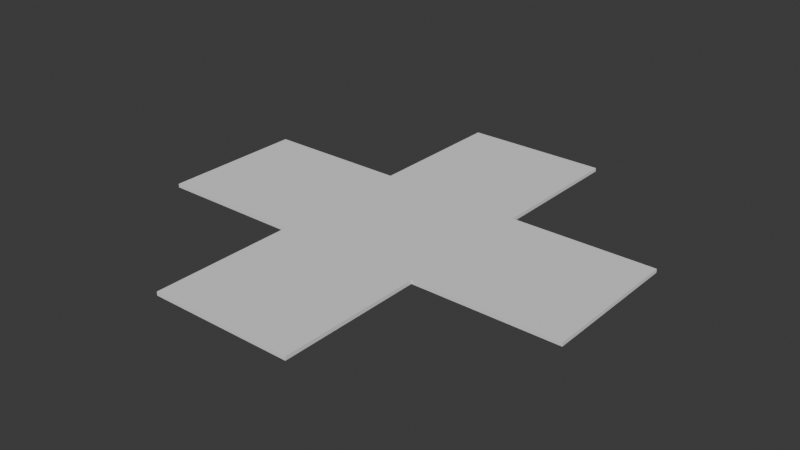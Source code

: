 # Source: FI-005_Walkwaysfourway.blend  (saved by Blender 4.2.66; exported with 4.5.12 LTS)
import bpy
from mathutils import Matrix  # noqa: F401  (used for matrix-valued properties, if any)

bpy.ops.wm.read_factory_settings(use_empty=True)
scene = bpy.context.scene
scene.name = 'Scene'

# ---- collections
col_collection = bpy.data.collections.new('Collection'); scene.collection.children.link(col_collection)
col_export = bpy.data.collections.new('Export'); scene.collection.children.link(col_export)

# ---- world
world_world = bpy.data.worlds.new('World'); scene.world = world_world
world_world.use_nodes = True; world_world.node_tree.nodes.clear()
_N = world_world.node_tree.nodes; _L = world_world.node_tree.links
n0 = _N.new('ShaderNodeOutputWorld'); n0.name = 'World Output'; n0.location = (300, 300)
n1 = _N.new('ShaderNodeBackground'); n1.name = 'Background'; n1.location = (10, 300)
n1.inputs[0].default_value = (0.05088, 0.05088, 0.05088, 1.0)
_L.new(n1.outputs[0], n0.inputs[0])
n0.is_active_output = True
world_world.color = (0.05088, 0.05088, 0.05088)
world_world.use_sun_shadow = False
world_world.sun_shadow_jitter_overblur = 0.0

# ---- meshes
me_cube_001 = bpy.data.meshes.new('Cube.001')
me_cube_001.from_pydata([(-3.0, -1.0, -0.05), (-3.0, -1.0, 0.0), (-3.0, 1.0, -0.05), (-3.0, 1.0, 0.0), (-1.0, -1.0, -0.05), (-1.0, -1.0, 0.0), (-1.0, 1.0, -0.05), (-1.0, 1.0, 0.0), (1.0, 1.0, 0.0), (1.0, 1.0, -0.05), (1.0, -1.0, -0.05), (1.0, -1.0, 0.0), (3.0, 1.0, 0.0), (3.0, 1.0, -0.05), (3.0, -1.0, -0.05), (3.0, -1.0, 0.0), (-1.0, 3.0, 0.0), (-1.0, 3.0, -0.05), (-1.0, -3.0, 0.0), (-1.0, -3.0, -0.05), (1.0, 3.0, 0.0), (1.0, 3.0, -0.05), (1.0, -3.0, 0.0), (1.0, -3.0, -0.05)], [], [(0, 1, 3, 2), (2, 3, 7, 6), (11, 5, 18, 22), (4, 5, 1, 0), (2, 6, 4, 0), (7, 3, 1, 5), (8, 11, 15, 12), (4, 6, 9, 10), (7, 5, 11, 8), (7, 8, 20, 16), (13, 12, 15, 14), (9, 8, 12, 13), (11, 10, 14, 15), (10, 9, 13, 14), (18, 19, 23, 22), (17, 16, 20, 21), (6, 7, 16, 17), (10, 11, 22, 23), (5, 4, 19, 18), (9, 6, 17, 21), (4, 10, 23, 19), (8, 9, 21, 20)])
_uv = me_cube_001.uv_layers.new(name='UVMap')
_uv.uv.foreach_set('vector', [0.375, 0.0, 0.625, 0.0, 0.625, 0.25, 0.375, 0.25, 0.375, 0.25, 0.625, 0.25, 0.625, 0.5, 0.375, 0.5, 0.625, 0.75, 0.625, 0.75, 0.625, 0.75, 0.625, 0.75, 0.375, 0.75, 0.625, 0.75, 0.625, 1.0, 0.375, 1.0, 0.125, 0.5, 0.375, 0.5, 0.375, 0.75, 0.125, 0.75, 0.625, 0.5, 0.875, 0.5, 0.875, 0.75, 0.625, 0.75, 0.625, 0.5, 0.625, 0.75, 0.625, 0.75, 0.625, 0.5, 0.375, 0.75, 0.375, 0.5, 0.375, 0.5, 0.375, 0.75, 0.625, 0.5, 0.625, 0.75, 0.625, 0.75, 0.625, 0.5, 0.625, 0.5, 0.625, 0.5, 0.625, 0.5, 0.625, 0.5, 0.375, 0.5, 0.625, 0.5, 0.625, 0.75, 0.375, 0.75, 0.375, 0.5, 0.625, 0.5, 0.625, 0.5, 0.375, 0.5, 0.625, 0.75, 0.375, 0.75, 0.375, 0.75, 0.625, 0.75, 0.375, 0.75, 0.375, 0.5, 0.375, 0.5, 0.375, 0.75, 0.625, 0.75, 0.375, 0.75, 0.375, 0.75, 0.625, 0.75, 0.375, 0.5, 0.625, 0.5, 0.625, 0.5, 0.375, 0.5, 0.375, 0.5, 0.625, 0.5, 0.625, 0.5, 0.375, 0.5, 0.375, 0.75, 0.625, 0.75, 0.625, 0.75, 0.375, 0.75, 0.625, 0.75, 0.375, 0.75, 0.375, 0.75, 0.625, 0.75, 0.375, 0.5, 0.375, 0.5, 0.375, 0.5, 0.375, 0.5, 0.375, 0.75, 0.375, 0.75, 0.375, 0.75, 0.375, 0.75, 0.625, 0.5, 0.375, 0.5, 0.375, 0.5, 0.625, 0.5])
me_cube_001.update()

# ---- objects
ob_fi_005_walkwayfourway = bpy.data.objects.new('FI-005-WalkwayFourWay', me_cube_001)

# ---- transforms, parenting, visibility, modifiers, constraints
ob_fi_005_walkwayfourway.location = (0.0, 0.0, 0.0)

# ---- collection membership
col_export.objects.link(ob_fi_005_walkwayfourway)

# ---- scene / render settings (as saved in the file)
scene.frame_start = 1; scene.frame_end = 250; scene.frame_set(1)
scene.render.engine = 'BLENDER_EEVEE_NEXT'
scene.cycles.sampling_pattern = 'TABULATED_SOBOL'
bpy.context.view_layer.update()

# ---- added for rendering (the .blend has no active camera and no usable light): camera, sun
cam_auto = bpy.data.cameras.new('AutoCamera')
cam_auto.lens = 50.0
cam_auto.sensor_width = 36.0
cam_auto.clip_end = 1000.0
ob_auto_camera = bpy.data.objects.new('AutoCamera', cam_auto)
scene.collection.objects.link(ob_auto_camera)
ob_auto_camera.location = (7.85093, -9.42111, 6.25574)
ob_auto_camera.rotation_euler = (1.09748, -7.21219e-08, 0.694738)
scene.camera = ob_auto_camera
light_auto_sun = bpy.data.lights.new('AutoSun', 'SUN')
light_auto_sun.energy = 3.0
light_auto_sun.angle = 0.0523599
ob_auto_sun = bpy.data.objects.new('AutoSun', light_auto_sun)
scene.collection.objects.link(ob_auto_sun)
ob_auto_sun.rotation_euler = (0.872665, 0.174533, 0.523599)
bpy.context.view_layer.update()
